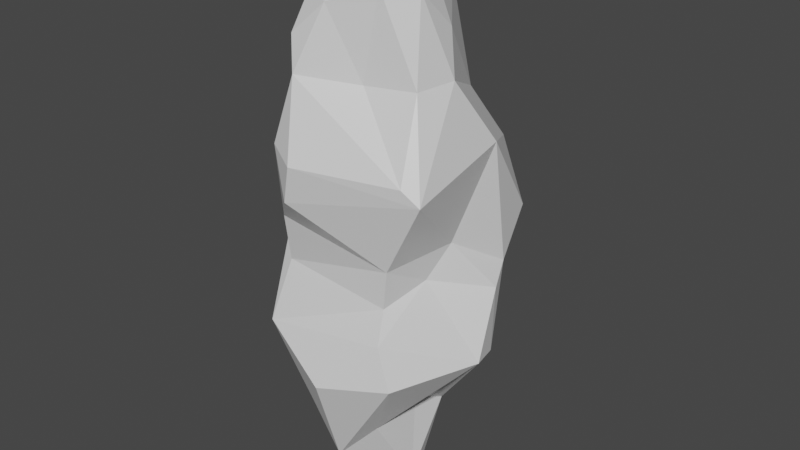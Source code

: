 # Source: rock8.blend  (saved by Blender 2.81.16; exported with 4.5.12 LTS)
import bpy
from mathutils import Matrix  # noqa: F401  (used for matrix-valued properties, if any)

bpy.ops.wm.read_factory_settings(use_empty=True)
scene = bpy.context.scene
scene.name = 'Scene'

# ---- collections
col_collection = bpy.data.collections.new('Collection'); scene.collection.children.link(col_collection)

# ---- materials (node trees are filled in below, after node groups)
mat_material = bpy.data.materials.new('Material')
mat_material.alpha_threshold = 0.0
mat_material.use_transparent_shadow = False
mat_material.line_color = (0.0, 0.0, 0.0, 1.0)

# ---- material node trees
mat_material.use_nodes = True; mat_material.node_tree.nodes.clear()
_N = mat_material.node_tree.nodes; _L = mat_material.node_tree.links
n0 = _N.new('ShaderNodeOutputMaterial'); n0.name = 'Material Output'; n0.location = (300, 300)
n1 = _N.new('ShaderNodeBsdfPrincipled'); n1.name = 'Principled BSDF'; n1.location = (10, 300)
n1.distribution = 'GGX'
n1.subsurface_method = 'BURLEY'
n1.inputs[2].default_value = 0.4
n1.inputs[3].default_value = 1.45
n1.inputs[27].default_value = (0.0, 0.0, 0.0, 1.0)
n1.inputs[28].default_value = 1.0
_L.new(n1.outputs[0], n0.inputs[0])
n0.is_active_output = True

# ---- world
world_world = bpy.data.worlds.new('World'); scene.world = world_world
world_world.use_nodes = True; world_world.node_tree.nodes.clear()
_N = world_world.node_tree.nodes; _L = world_world.node_tree.links
n0 = _N.new('ShaderNodeOutputWorld'); n0.name = 'World Output'; n0.location = (300, 300)
n1 = _N.new('ShaderNodeBackground'); n1.name = 'Background'; n1.location = (10, 300)
n1.inputs[0].default_value = (0.05088, 0.05088, 0.05088, 1.0)
_L.new(n1.outputs[0], n0.inputs[0])
n0.is_active_output = True
world_world.color = (0.05088, 0.05088, 0.05088)
world_world.use_sun_shadow = False
world_world.sun_shadow_jitter_overblur = 0.0

# ---- meshes
me_cube = bpy.data.meshes.new('Cube')
me_cube.from_pydata([(-0.5105, -0.1508, 0.1925), (0.5344, 0.792, 2.515), (0.743, 0.82, 1.933), (0.4747, -0.6362, 1.798), (0.4477, -0.6413, 1.461), (-0.8338, 0.5424, 2.901), (-0.1379, -0.5958, 3.813), (-0.4282, -0.655, 3.538), (0.4022, 0.4935, 2.997), (-0.3731, -0.4903, 3.872), (-0.6505, 0.1599, 3.836), (0.3234, -0.01212, 4.235), (-0.8819, 0.1745, 3.487), (-0.3365, -0.7549, 3.26), (-0.4744, -0.7837, 2.051), (-0.5283, -0.6719, 1.589), (-0.4494, -0.8695, 2.707), (0.6079, -0.4405, 3.245), (0.1695, -0.5257, 3.223), (-0.821, 0.2435, 1.828), (-0.7735, 0.2657, 2.197), (0.2907, -0.006513, -0.6461), (0.2994, -0.5692, 0.1856), (-0.1469, 0.4039, 0.01549), (0.368, -0.1767, -0.5047), (-0.2813, 0.1467, 0.1817), (0.8137, 0.4632, 1.57), (0.8282, 0.2671, 2.7), (0.8873, 0.2627, 1.424), (0.8921, 0.218, 0.8344), (0.9656, -0.05468, 0.8712), (0.5285, -0.8119, 1.221), (0.6483, -0.04296, 1.881), (-0.04161, 0.9327, 0.9807), (-0.318, 0.5009, 3.127), (-0.174, 0.7876, 0.4277), (-0.1894, 1.153, 1.878), (0.04247, 0.8945, 0.604), (0.0295, 1.207, 1.83), (0.5349, 0.521, 0.4819), (0.1608, -0.3023, 4.248), (0.08307, 0.6569, 3.07), (-0.1847, -1.0, 2.626), (0.6633, -0.8387, 0.8626), (0.1066, 0.1854, -0.5342), (-0.01229, -0.7078, -0.1545), (0.3852, 0.2174, 0.1244), (-0.6542, 0.4429, 0.6549), (-0.5017, 0.7287, 2.679), (-0.09916, 1.085, 2.487), (-0.124, 0.498, 4.133), (0.5404, -0.32, 3.951), (-0.7888, -0.6529, 0.9073), (-0.03997, -0.3966, -0.6282), (-0.3054, 0.03679, -0.3969), (0.6867, -0.0997, 3.263), (0.7154, -0.7573, 2.618), (-0.4889, 0.8588, 1.502), (-0.6311, 0.4518, 3.373), (0.1201, 0.5889, 3.841), (0.2777, -0.4686, 3.97), (-0.2672, 0.5715, 3.908), (0.5701, 0.006296, 3.627), (0.05387, -1.035, 0.7492), (-0.2687, -0.9692, 2.294), (-0.6244, -0.8405, 1.042), (-0.6443, -0.5873, 1.717), (-0.1823, -0.8415, 0.4331), (-0.8189, -0.1326, 0.5705), (-0.7885, -0.296, 1.285), (-0.7613, -0.09054, 2.708), (-0.9478, 0.3488, 3.062), (-0.07693, -0.1645, -0.6908), (-0.2971, -0.3413, -0.5467), (0.3275, -0.08755, 0.2578), (0.5435, -0.2306, 1.583), (-0.5593, 0.5527, 1.014), (0.8587, -0.7084, 2.491), (0.3556, 0.5672, 1.079)], [], [(51, 60, 17), (43, 45, 22), (77, 42, 64), (3, 15, 4), (64, 14, 3), (65, 52, 67), (66, 19, 69), (76, 47, 68), (5, 71, 58), (0, 68, 25), (24, 74, 22), (46, 74, 24), (24, 45, 53), (0, 25, 54), (30, 29, 28), (29, 26, 28), (32, 26, 27), (30, 43, 22), (55, 51, 17), (33, 35, 47), (41, 49, 48), (38, 36, 49), (33, 36, 38), (33, 37, 35), (78, 29, 39), (62, 8, 59), (8, 41, 59), (62, 59, 11), (60, 40, 6), (40, 60, 51), (61, 12, 10), (61, 58, 71), (61, 59, 41), (34, 61, 41), (61, 34, 58), (9, 12, 7), (64, 3, 77), (4, 15, 65), (14, 64, 16), (3, 14, 15), (13, 18, 6), (18, 60, 6), (66, 15, 14), (65, 15, 66), (12, 70, 7), (68, 69, 76), (70, 20, 14), (70, 13, 7), (48, 20, 5), (20, 36, 19), (25, 23, 54), (44, 23, 46), (44, 54, 23), (44, 46, 21), (72, 44, 21), (53, 21, 24), (2, 1, 27), (1, 8, 27), (0, 45, 67), (73, 0, 54), (26, 32, 28), (57, 76, 19), (75, 32, 3), (75, 4, 31), (47, 76, 33), (5, 34, 48), (19, 36, 57), (38, 49, 1), (46, 35, 37), (47, 35, 23), (61, 50, 59), (6, 40, 9), (40, 50, 9), (11, 50, 40), (50, 10, 9), (12, 9, 10), (6, 7, 13), (9, 7, 6), (56, 42, 77), (14, 16, 70), (69, 52, 66), (66, 52, 65), (69, 68, 52), (66, 14, 19), (25, 47, 23), (73, 53, 45), (45, 0, 73), (39, 46, 37), (24, 22, 45), (45, 63, 67), (32, 75, 28), (3, 32, 77), (26, 78, 2), (41, 48, 34), (36, 48, 49), (5, 58, 34), (11, 40, 51), (12, 61, 71), (10, 50, 61), (11, 59, 50), (51, 55, 62), (17, 18, 56), (43, 63, 45), (31, 63, 43), (56, 18, 13), (31, 4, 65), (63, 31, 65), (16, 64, 42), (16, 42, 13), (13, 42, 56), (31, 43, 30), (17, 56, 77), (17, 60, 18), (52, 68, 0), (52, 0, 67), (71, 70, 12), (14, 20, 19), (19, 76, 69), (71, 20, 70), (20, 71, 5), (16, 13, 70), (36, 20, 48), (68, 47, 25), (54, 72, 73), (72, 54, 44), (73, 72, 53), (24, 21, 46), (53, 72, 21), (2, 27, 26), (30, 28, 75), (8, 55, 27), (77, 27, 55), (77, 32, 27), (17, 77, 55), (33, 76, 57), (4, 75, 3), (55, 8, 62), (30, 75, 31), (22, 74, 30), (46, 30, 74), (39, 29, 46), (30, 46, 29), (57, 36, 33), (2, 33, 38), (2, 38, 1), (2, 78, 33), (33, 78, 39), (33, 39, 37), (1, 41, 8), (1, 49, 41), (23, 35, 46), (62, 11, 51), (63, 65, 67), (26, 29, 78)])
_uv = me_cube.uv_layers.new(name='UVMap')
_uv.uv.foreach_set('vector', [0.6814, 0.6792, 0.7167, 0.7052, 0.6321, 0.7473, 0.4183, 0.786, 0.3937, 0.8797, 0.3698, 0.8262, 0.5483, 0.7428, 0.5514, 0.906, 0.5295, 0.917, 0.4984, 0.7815, 0.4799, 0.9732, 0.464, 0.7833, 0.5295, 0.917, 0.5157, 0.963, 0.4984, 0.7815, 0.4409, 0.9766, 0.4185, 0.9902, 0.3959, 0.9233, 0.4912, 0.01623, 0.4891, 0.1651, 0.4557, 0.06534, 0.4423, 0.2403, 0.4132, 0.215, 0.4123, 0.09728, 0.575, 0.2145, 0.5861, 0.1854, 0.6162, 0.235, 0.3796, 0.09447, 0.4123, 0.09728, 0.3761, 0.1613, 0.2905, 0.6513, 0.3567, 0.6627, 0.3233, 0.748, 0.3337, 0.5565, 0.3567, 0.6627, 0.2905, 0.6513, 0.2905, 0.6513, 0.2395, 0.7193, 0.2429, 0.6693, 0.1389, 0.6563, 0.1564, 0.5708, 0.2, 0.6186, 0.4277, 0.6353, 0.4215, 0.5717, 0.469, 0.5722, 0.4215, 0.5717, 0.4745, 0.5378, 0.469, 0.5722, 0.5081, 0.6399, 0.4745, 0.5378, 0.5624, 0.5618, 0.4277, 0.6353, 0.4183, 0.786, 0.3233, 0.748, 0.6117, 0.6329, 0.6814, 0.6792, 0.6321, 0.7473, 0.4363, 0.3623, 0.4005, 0.3351, 0.4132, 0.215, 0.5932, 0.3709, 0.5415, 0.3567, 0.5558, 0.2786, 0.4982, 0.3727, 0.4992, 0.3426, 0.5415, 0.3567, 0.4363, 0.3623, 0.4992, 0.3426, 0.4982, 0.3727, 0.4363, 0.3623, 0.4095, 0.3735, 0.4005, 0.3351, 0.4373, 0.4652, 0.4215, 0.5717, 0.3728, 0.4791, 0.6481, 0.6103, 0.6659, 0.5227, 0.738, 0.5348, 0.6659, 0.5227, 0.7495, 0.5007, 0.738, 0.5348, 0.6481, 0.6103, 0.738, 0.5348, 0.7129, 0.6274, 0.7167, 0.7052, 0.7342, 0.6695, 0.7704, 0.7239, 0.7342, 0.6695, 0.7167, 0.7052, 0.6814, 0.6792, 0.7851, 0.544, 0.8672, 0.6152, 0.8431, 0.604, 0.7851, 0.544, 0.831, 0.5395, 0.8551, 0.558, 0.7851, 0.544, 0.738, 0.5348, 0.7495, 0.5007, 0.797, 0.5178, 0.7851, 0.544, 0.7495, 0.5007, 0.7851, 0.544, 0.797, 0.5178, 0.831, 0.5395, 0.8113, 0.7012, 0.8672, 0.6152, 0.8255, 0.7279, 0.5295, 0.917, 0.4984, 0.7815, 0.5483, 0.7428, 0.464, 0.7833, 0.4799, 0.9732, 0.4409, 0.9766, 0.5157, 0.963, 0.5295, 0.917, 0.5597, 0.9465, 0.4984, 0.7815, 0.5157, 0.963, 0.4799, 0.9732, 0.5999, 0.9217, 0.609, 0.8431, 0.6242, 0.891, 0.609, 0.8431, 0.6342, 0.8216, 0.6242, 0.891, 0.4879, 0.9926, 0.4799, 0.9732, 0.5157, 0.963, 0.4409, 0.9766, 0.4799, 0.9732, 0.4879, 0.9926, 0.6152, 0.1497, 0.5677, 0.105, 0.6188, 0.04634, 0.4123, 0.09728, 0.4557, 0.06534, 0.4423, 0.2403, 0.5677, 0.105, 0.5297, 0.179, 0.5105, 0.05906, 0.5677, 0.105, 0.5966, 0.01622, 0.6188, 0.04634, 0.5558, 0.2786, 0.5297, 0.179, 0.575, 0.2145, 0.5297, 0.179, 0.4992, 0.3426, 0.4891, 0.1651, 0.1564, 0.5708, 0.1997, 0.5369, 0.2, 0.6186, 0.2666, 0.5983, 0.2044, 0.5393, 0.3337, 0.5565, 0.2666, 0.5983, 0.2, 0.6186, 0.2044, 0.5393, 0.2666, 0.5983, 0.3337, 0.5565, 0.28, 0.6283, 0.2409, 0.6452, 0.2666, 0.5983, 0.28, 0.6283, 0.2429, 0.6693, 0.28, 0.6283, 0.2905, 0.6513, 0.5078, 0.4842, 0.5548, 0.4607, 0.5624, 0.5618, 0.5548, 0.4607, 0.6047, 0.4654, 0.5624, 0.5618, 0.1389, 0.6563, 0.2395, 0.7193, 0.2147, 0.745, 0.2173, 0.6665, 0.1389, 0.6563, 0.2, 0.6186, 0.4745, 0.5378, 0.5081, 0.6399, 0.469, 0.5722, 0.4743, 0.2941, 0.4423, 0.2403, 0.4891, 0.1651, 0.483, 0.6758, 0.5081, 0.6399, 0.4984, 0.7815, 0.483, 0.6758, 0.464, 0.7833, 0.4395, 0.7907, 0.4132, 0.215, 0.4423, 0.2403, 0.4363, 0.3623, 0.575, 0.2145, 0.5986, 0.2898, 0.5558, 0.2786, 0.4891, 0.1651, 0.4992, 0.3426, 0.4743, 0.2941, 0.4982, 0.3727, 0.5415, 0.3567, 0.5548, 0.4607, 0.3702, 0.3941, 0.4005, 0.3351, 0.4095, 0.3735, 0.4132, 0.215, 0.4014, 0.3318, 0.3835, 0.2775, 0.7851, 0.544, 0.7695, 0.5593, 0.738, 0.5348, 0.7704, 0.7239, 0.7342, 0.6695, 0.8113, 0.7012, 0.7342, 0.6695, 0.7695, 0.5593, 0.8113, 0.7012, 0.7129, 0.6274, 0.7695, 0.5593, 0.7342, 0.6695, 0.7695, 0.5593, 0.8431, 0.604, 0.8113, 0.7012, 0.8672, 0.6152, 0.8113, 0.7012, 0.8431, 0.604, 0.7704, 0.7239, 0.8255, 0.7279, 0.8099, 0.7405, 0.8113, 0.7012, 0.8255, 0.7279, 0.7704, 0.7239, 0.5588, 0.7639, 0.5514, 0.906, 0.5483, 0.7428, 0.5157, 0.963, 0.5597, 0.9465, 0.5645, 0.9777, 0.4557, 0.06534, 0.43, 0.02438, 0.4912, 0.01623, 0.4912, 0.01623, 0.43, 0.02438, 0.4421, 0.003289, 0.4557, 0.06534, 0.4123, 0.09728, 0.43, 0.02438, 0.4912, 0.01623, 0.5105, 0.05906, 0.4891, 0.1651, 0.3761, 0.1613, 0.4132, 0.215, 0.3835, 0.2775, 0.2173, 0.6665, 0.2429, 0.6693, 0.2395, 0.7193, 0.2395, 0.7193, 0.1389, 0.6563, 0.2173, 0.6665, 0.3073, 0.4833, 0.3337, 0.5565, 0.295, 0.4861, 0.2905, 0.6513, 0.3233, 0.748, 0.2395, 0.7193, 0.2395, 0.7193, 0.2409, 0.7516, 0.2147, 0.745, 0.5081, 0.6399, 0.483, 0.6758, 0.469, 0.5722, 0.4984, 0.7815, 0.5081, 0.6399, 0.5483, 0.7428, 0.4745, 0.5378, 0.4373, 0.4652, 0.5078, 0.4842, 0.5932, 0.3709, 0.5558, 0.2786, 0.5986, 0.2898, 0.4992, 0.3426, 0.5558, 0.2786, 0.5415, 0.3567, 0.575, 0.2145, 0.6162, 0.235, 0.5986, 0.2898, 0.7129, 0.6274, 0.7342, 0.6695, 0.6814, 0.6792, 0.8672, 0.6152, 0.7851, 0.544, 0.8551, 0.558, 0.8431, 0.604, 0.7695, 0.5593, 0.7851, 0.544, 0.7129, 0.6274, 0.738, 0.5348, 0.7695, 0.5593, 0.6814, 0.6792, 0.6117, 0.6329, 0.6481, 0.6103, 0.6332, 0.7696, 0.609, 0.8431, 0.5588, 0.7639, 0.4183, 0.786, 0.4219, 0.8718, 0.3937, 0.8797, 0.4395, 0.7907, 0.4219, 0.8718, 0.4183, 0.786, 0.5588, 0.7639, 0.609, 0.8431, 0.5999, 0.9217, 0.4395, 0.7907, 0.464, 0.7833, 0.4409, 0.9766, 0.4219, 0.8718, 0.4395, 0.7907, 0.4409, 0.9766, 0.5597, 0.9465, 0.5295, 0.917, 0.5514, 0.906, 0.5597, 0.9465, 0.5514, 0.906, 0.5999, 0.9217, 0.5999, 0.9217, 0.5514, 0.906, 0.5588, 0.7639, 0.4395, 0.7907, 0.4183, 0.786, 0.4277, 0.6353, 0.6332, 0.7696, 0.5588, 0.7639, 0.5483, 0.7428, 0.6332, 0.7696, 0.6342, 0.8216, 0.609, 0.8431, 0.43, 0.02438, 0.4123, 0.09728, 0.3796, 0.09447, 0.4185, 0.9902, 0.3845, 0.9759, 0.3959, 0.9233, 0.5861, 0.1854, 0.5677, 0.105, 0.6152, 0.1497, 0.5105, 0.05906, 0.5297, 0.179, 0.4891, 0.1651, 0.4891, 0.1651, 0.4423, 0.2403, 0.4557, 0.06534, 0.5861, 0.1854, 0.5297, 0.179, 0.5677, 0.105, 0.5297, 0.179, 0.5861, 0.1854, 0.575, 0.2145, 0.5747, 0.01673, 0.5966, 0.01622, 0.5677, 0.105, 0.4992, 0.3426, 0.5297, 0.179, 0.5558, 0.2786, 0.4123, 0.09728, 0.4132, 0.215, 0.3761, 0.1613, 0.2, 0.6186, 0.2409, 0.6452, 0.2173, 0.6665, 0.2409, 0.6452, 0.2, 0.6186, 0.2666, 0.5983, 0.2173, 0.6665, 0.2409, 0.6452, 0.2429, 0.6693, 0.2905, 0.6513, 0.28, 0.6283, 0.3337, 0.5565, 0.2429, 0.6693, 0.2409, 0.6452, 0.28, 0.6283, 0.5078, 0.4842, 0.5624, 0.5618, 0.4745, 0.5378, 0.4277, 0.6353, 0.469, 0.5722, 0.483, 0.6758, 0.6047, 0.4654, 0.6117, 0.6329, 0.5624, 0.5618, 0.5483, 0.7428, 0.5624, 0.5618, 0.6117, 0.6329, 0.5483, 0.7428, 0.5081, 0.6399, 0.5624, 0.5618, 0.6321, 0.7473, 0.5483, 0.7428, 0.6117, 0.6329, 0.4363, 0.3623, 0.4423, 0.2403, 0.4743, 0.2941, 0.464, 0.7833, 0.483, 0.6758, 0.4984, 0.7815, 0.6117, 0.6329, 0.6047, 0.4654, 0.6301, 0.5363, 0.4277, 0.6353, 0.483, 0.6758, 0.4395, 0.7907, 0.3233, 0.748, 0.3567, 0.6627, 0.4277, 0.6353, 0.3337, 0.5565, 0.4277, 0.6353, 0.3567, 0.6627, 0.3728, 0.4791, 0.4215, 0.5717, 0.3337, 0.5565, 0.4277, 0.6353, 0.3337, 0.5565, 0.4215, 0.5717, 0.4743, 0.2941, 0.4992, 0.3426, 0.4363, 0.3623, 0.5078, 0.4842, 0.4363, 0.3623, 0.4982, 0.3727, 0.5078, 0.4842, 0.4982, 0.3727, 0.5548, 0.4607, 0.5078, 0.4842, 0.4373, 0.4652, 0.4363, 0.3623, 0.4363, 0.3623, 0.4373, 0.4652, 0.3728, 0.4791, 0.4363, 0.3623, 0.3728, 0.4791, 0.4095, 0.3735, 0.5548, 0.4607, 0.5932, 0.3709, 0.6047, 0.4654, 0.5548, 0.4607, 0.5415, 0.3567, 0.5932, 0.3709, 0.3734, 0.3678, 0.4005, 0.3351, 0.3702, 0.3941, 0.6481, 0.6103, 0.7129, 0.6274, 0.6814, 0.6792, 0.4219, 0.8718, 0.4409, 0.9766, 0.3959, 0.9233, 0.4745, 0.5378, 0.4215, 0.5717, 0.4373, 0.4652])
me_cube.materials.append(mat_material)
me_cube.use_remesh_preserve_volume = False
me_cube.use_remesh_preserve_attributes = False
me_cube.use_mirror_vertex_groups = False
me_cube.update()

# ---- objects
ob_cube = bpy.data.objects.new('Cube', me_cube)

# ---- transforms, parenting, visibility, modifiers, constraints
ob_cube.location = (0.0, 0.0, 0.0)
ob_cube.lock_rotations_4d = False
ob_cube.empty_display_type = 'ARROWS'
ob_cube.lineart.crease_threshold = 0.0

# ---- collection membership
col_collection.objects.link(ob_cube)

# ---- scene / render settings (as saved in the file)
scene.frame_start = 1; scene.frame_end = 250; scene.frame_set(1)
scene.render.engine = 'BLENDER_EEVEE_NEXT'
scene.cycles.use_denoising = False
scene.cycles.samples = 128
scene.cycles.sampling_pattern = 'TABULATED_SOBOL'
scene.cycles.use_adaptive_sampling = False
scene.cycles.use_light_tree = False
scene.view_settings.view_transform = 'Filmic'
bpy.context.view_layer.update()

# ---- added for rendering (the .blend has no active camera and no usable light): camera, sun
cam_auto = bpy.data.cameras.new('AutoCamera')
cam_auto.lens = 50.0
cam_auto.sensor_width = 36.0
cam_auto.clip_end = 1000.0
ob_auto_camera = bpy.data.objects.new('AutoCamera', cam_auto)
scene.collection.objects.link(ob_auto_camera)
ob_auto_camera.location = (5.33009, -6.29965, 6.03552)
ob_auto_camera.rotation_euler = (1.09748, -7.21219e-08, 0.694738)
scene.camera = ob_auto_camera
light_auto_sun = bpy.data.lights.new('AutoSun', 'SUN')
light_auto_sun.energy = 3.0
light_auto_sun.angle = 0.0523599
ob_auto_sun = bpy.data.objects.new('AutoSun', light_auto_sun)
scene.collection.objects.link(ob_auto_sun)
ob_auto_sun.rotation_euler = (0.872665, 0.174533, 0.523599)
bpy.context.view_layer.update()

